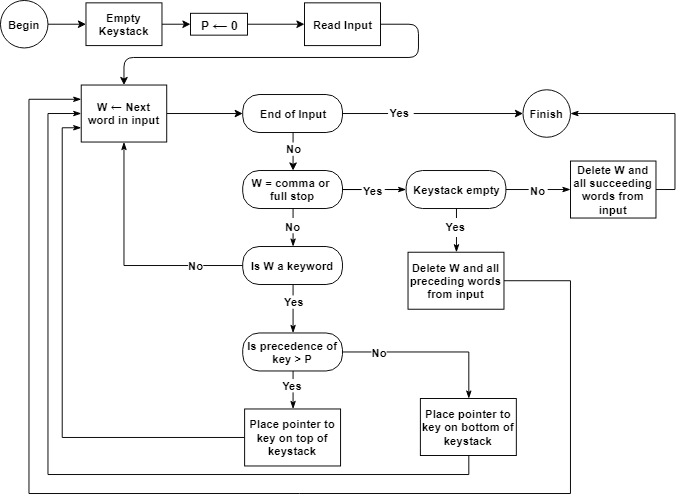

The diagram above was exported from draw.io. Its source (the exported page's mxGraphModel, read from the mxfile embedded in the PNG):
<mxGraphModel dx="840" dy="484" grid="1" gridSize="10" guides="1" tooltips="1" connect="1" arrows="1" fold="1" page="1" pageScale="1" pageWidth="850" pageHeight="1100" math="0" shadow="0">
  <root>
    <mxCell id="0" />
    <mxCell id="1" parent="0" />
    <mxCell id="AWk4R8q92NOlxpcozdzH-1" value="&lt;b&gt;Begin&lt;/b&gt;" style="ellipse;whiteSpace=wrap;html=1;aspect=fixed;" vertex="1" parent="1">
      <mxGeometry x="40" y="30" width="50" height="50" as="geometry" />
    </mxCell>
    <mxCell id="AWk4R8q92NOlxpcozdzH-2" value="&lt;b&gt;Empty Keystack&lt;/b&gt;" style="rounded=0;whiteSpace=wrap;html=1;" vertex="1" parent="1">
      <mxGeometry x="130" y="32.5" width="80" height="45" as="geometry" />
    </mxCell>
    <mxCell id="AWk4R8q92NOlxpcozdzH-3" value="" style="endArrow=classic;html=1;entryX=0;entryY=0.5;entryDx=0;entryDy=0;exitX=1;exitY=0.5;exitDx=0;exitDy=0;" edge="1" parent="1" source="AWk4R8q92NOlxpcozdzH-1" target="AWk4R8q92NOlxpcozdzH-2">
      <mxGeometry width="50" height="50" relative="1" as="geometry">
        <mxPoint x="40" y="150" as="sourcePoint" />
        <mxPoint x="90" y="100" as="targetPoint" />
      </mxGeometry>
    </mxCell>
    <mxCell id="AWk4R8q92NOlxpcozdzH-4" value="&lt;b&gt;&lt;span style=&quot;font-size: 13px&quot;&gt;P&amp;nbsp;&lt;/span&gt;&lt;font style=&quot;font-size: 16px&quot;&gt;←&lt;/font&gt;&lt;span style=&quot;font-size: 13px&quot;&gt; 0&lt;/span&gt;&lt;/b&gt;" style="rounded=0;whiteSpace=wrap;html=1;" vertex="1" parent="1">
      <mxGeometry x="240" y="43.5" width="60" height="23" as="geometry" />
    </mxCell>
    <mxCell id="AWk4R8q92NOlxpcozdzH-5" value="" style="endArrow=classic;html=1;entryX=0;entryY=0.5;entryDx=0;entryDy=0;exitX=1;exitY=0.5;exitDx=0;exitDy=0;" edge="1" parent="1" source="AWk4R8q92NOlxpcozdzH-2" target="AWk4R8q92NOlxpcozdzH-4">
      <mxGeometry width="50" height="50" relative="1" as="geometry">
        <mxPoint x="40" y="150" as="sourcePoint" />
        <mxPoint x="90" y="100" as="targetPoint" />
      </mxGeometry>
    </mxCell>
    <mxCell id="AWk4R8q92NOlxpcozdzH-6" value="&lt;b&gt;Read Input&lt;/b&gt;&lt;br&gt;" style="rounded=0;whiteSpace=wrap;html=1;" vertex="1" parent="1">
      <mxGeometry x="360" y="32.5" width="80" height="45" as="geometry" />
    </mxCell>
    <mxCell id="AWk4R8q92NOlxpcozdzH-7" value="" style="endArrow=classic;html=1;entryX=0;entryY=0.5;entryDx=0;entryDy=0;exitX=1;exitY=0.5;exitDx=0;exitDy=0;" edge="1" parent="1" source="AWk4R8q92NOlxpcozdzH-4" target="AWk4R8q92NOlxpcozdzH-6">
      <mxGeometry width="50" height="50" relative="1" as="geometry">
        <mxPoint x="40" y="150" as="sourcePoint" />
        <mxPoint x="90" y="100" as="targetPoint" />
      </mxGeometry>
    </mxCell>
    <mxCell id="AWk4R8q92NOlxpcozdzH-11" style="edgeStyle=orthogonalEdgeStyle;rounded=0;orthogonalLoop=1;jettySize=auto;html=1;exitX=1;exitY=0.5;exitDx=0;exitDy=0;entryX=0;entryY=0.5;entryDx=0;entryDy=0;" edge="1" parent="1" source="AWk4R8q92NOlxpcozdzH-8" target="AWk4R8q92NOlxpcozdzH-10">
      <mxGeometry relative="1" as="geometry" />
    </mxCell>
    <mxCell id="AWk4R8q92NOlxpcozdzH-35" style="edgeStyle=orthogonalEdgeStyle;rounded=0;orthogonalLoop=1;jettySize=auto;html=1;exitX=0.5;exitY=1;exitDx=0;exitDy=0;entryX=0;entryY=0.5;entryDx=0;entryDy=0;startArrow=classicThin;startFill=1;endArrow=none;endFill=0;" edge="1" parent="1" source="AWk4R8q92NOlxpcozdzH-8" target="AWk4R8q92NOlxpcozdzH-22">
      <mxGeometry relative="1" as="geometry">
        <Array as="points">
          <mxPoint x="170" y="309" />
        </Array>
      </mxGeometry>
    </mxCell>
    <mxCell id="AWk4R8q92NOlxpcozdzH-47" value="&lt;b&gt;No&lt;/b&gt;" style="text;html=1;resizable=0;points=[];align=center;verticalAlign=middle;labelBackgroundColor=#ffffff;" vertex="1" connectable="0" parent="AWk4R8q92NOlxpcozdzH-35">
      <mxGeometry x="0.6078" y="1" relative="1" as="geometry">
        <mxPoint as="offset" />
      </mxGeometry>
    </mxCell>
    <mxCell id="AWk4R8q92NOlxpcozdzH-8" value="&lt;b&gt;&lt;font&gt;W ← Next word in input&lt;/font&gt;&lt;/b&gt;&lt;br&gt;" style="rounded=0;whiteSpace=wrap;html=1;" vertex="1" parent="1">
      <mxGeometry x="125" y="119" width="90" height="60" as="geometry" />
    </mxCell>
    <mxCell id="AWk4R8q92NOlxpcozdzH-9" value="" style="endArrow=classic;html=1;exitX=1;exitY=0.5;exitDx=0;exitDy=0;edgeStyle=orthogonalEdgeStyle;entryX=0.5;entryY=0;entryDx=0;entryDy=0;" edge="1" parent="1" source="AWk4R8q92NOlxpcozdzH-6" target="AWk4R8q92NOlxpcozdzH-8">
      <mxGeometry width="50" height="50" relative="1" as="geometry">
        <mxPoint x="460" y="80" as="sourcePoint" />
        <mxPoint x="520" y="55" as="targetPoint" />
        <Array as="points">
          <mxPoint x="480" y="55" />
          <mxPoint x="480" y="90" />
          <mxPoint x="170" y="90" />
        </Array>
      </mxGeometry>
    </mxCell>
    <mxCell id="AWk4R8q92NOlxpcozdzH-13" style="edgeStyle=orthogonalEdgeStyle;rounded=0;orthogonalLoop=1;jettySize=auto;html=1;exitX=1;exitY=0.5;exitDx=0;exitDy=0;entryX=0;entryY=0.5;entryDx=0;entryDy=0;" edge="1" parent="1" source="AWk4R8q92NOlxpcozdzH-14" target="AWk4R8q92NOlxpcozdzH-12">
      <mxGeometry relative="1" as="geometry" />
    </mxCell>
    <mxCell id="AWk4R8q92NOlxpcozdzH-10" value="&lt;b&gt;End of Input&lt;/b&gt;&lt;br&gt;" style="rounded=1;whiteSpace=wrap;html=1;arcSize=43;" vertex="1" parent="1">
      <mxGeometry x="295" y="129" width="105" height="40" as="geometry" />
    </mxCell>
    <mxCell id="AWk4R8q92NOlxpcozdzH-12" value="&lt;b&gt;Finish&lt;br&gt;&lt;/b&gt;" style="ellipse;whiteSpace=wrap;html=1;aspect=fixed;" vertex="1" parent="1">
      <mxGeometry x="590" y="124" width="50" height="50" as="geometry" />
    </mxCell>
    <mxCell id="AWk4R8q92NOlxpcozdzH-14" value="&lt;b&gt;Yes&lt;/b&gt;" style="text;html=1;resizable=0;points=[];autosize=1;align=left;verticalAlign=top;spacingTop=-4;" vertex="1" parent="1">
      <mxGeometry x="448" y="139" width="27" height="20" as="geometry" />
    </mxCell>
    <mxCell id="AWk4R8q92NOlxpcozdzH-15" style="edgeStyle=orthogonalEdgeStyle;rounded=0;orthogonalLoop=1;jettySize=auto;html=1;exitX=1;exitY=0.5;exitDx=0;exitDy=0;entryX=0;entryY=0.5;entryDx=0;entryDy=0;endArrow=none;endFill=0;" edge="1" parent="1" source="AWk4R8q92NOlxpcozdzH-10" target="AWk4R8q92NOlxpcozdzH-14">
      <mxGeometry relative="1" as="geometry">
        <mxPoint x="400" y="149" as="sourcePoint" />
        <mxPoint x="590" y="149" as="targetPoint" />
      </mxGeometry>
    </mxCell>
    <mxCell id="AWk4R8q92NOlxpcozdzH-39" value="" style="edgeStyle=orthogonalEdgeStyle;rounded=0;orthogonalLoop=1;jettySize=auto;html=1;startArrow=none;startFill=0;endArrow=none;endFill=0;" edge="1" parent="1" source="AWk4R8q92NOlxpcozdzH-40" target="AWk4R8q92NOlxpcozdzH-18">
      <mxGeometry relative="1" as="geometry" />
    </mxCell>
    <mxCell id="AWk4R8q92NOlxpcozdzH-18" value="&lt;b&gt;W = comma or&amp;nbsp; full stop&lt;/b&gt;&lt;br&gt;" style="rounded=1;whiteSpace=wrap;html=1;arcSize=43;" vertex="1" parent="1">
      <mxGeometry x="295" y="209" width="105" height="40" as="geometry" />
    </mxCell>
    <mxCell id="AWk4R8q92NOlxpcozdzH-20" value="" style="endArrow=classic;html=1;entryX=0.5;entryY=0;entryDx=0;entryDy=0;exitX=0.5;exitY=1;exitDx=0;exitDy=0;" edge="1" parent="1" source="AWk4R8q92NOlxpcozdzH-10" target="AWk4R8q92NOlxpcozdzH-18">
      <mxGeometry width="50" height="50" relative="1" as="geometry">
        <mxPoint x="320" y="229" as="sourcePoint" />
        <mxPoint x="370" y="179" as="targetPoint" />
      </mxGeometry>
    </mxCell>
    <mxCell id="AWk4R8q92NOlxpcozdzH-21" value="&lt;b&gt;No&lt;/b&gt;" style="text;html=1;resizable=0;points=[];align=center;verticalAlign=middle;labelBackgroundColor=#ffffff;" vertex="1" connectable="0" parent="AWk4R8q92NOlxpcozdzH-20">
      <mxGeometry x="-0.3667" y="-1" relative="1" as="geometry">
        <mxPoint x="1" y="3" as="offset" />
      </mxGeometry>
    </mxCell>
    <mxCell id="AWk4R8q92NOlxpcozdzH-25" style="edgeStyle=orthogonalEdgeStyle;rounded=0;orthogonalLoop=1;jettySize=auto;html=1;exitX=0.5;exitY=0;exitDx=0;exitDy=0;entryX=0.5;entryY=1;entryDx=0;entryDy=0;startArrow=none;startFill=0;endArrow=none;endFill=0;" edge="1" parent="1" source="AWk4R8q92NOlxpcozdzH-32" target="AWk4R8q92NOlxpcozdzH-18">
      <mxGeometry relative="1" as="geometry" />
    </mxCell>
    <mxCell id="AWk4R8q92NOlxpcozdzH-54" style="edgeStyle=orthogonalEdgeStyle;rounded=0;orthogonalLoop=1;jettySize=auto;html=1;exitX=0.5;exitY=0;exitDx=0;exitDy=0;entryX=0.5;entryY=1;entryDx=0;entryDy=0;startArrow=classicThin;startFill=1;endArrow=none;endFill=0;" edge="1" parent="1" source="AWk4R8q92NOlxpcozdzH-53" target="AWk4R8q92NOlxpcozdzH-22">
      <mxGeometry relative="1" as="geometry">
        <Array as="points">
          <mxPoint x="348" y="359" />
          <mxPoint x="348" y="359" />
        </Array>
      </mxGeometry>
    </mxCell>
    <mxCell id="AWk4R8q92NOlxpcozdzH-67" value="Yes" style="text;html=1;resizable=0;points=[];align=center;verticalAlign=middle;labelBackgroundColor=#ffffff;fontStyle=1" vertex="1" connectable="0" parent="AWk4R8q92NOlxpcozdzH-54">
      <mxGeometry x="0.5385" y="-17" relative="1" as="geometry">
        <mxPoint x="-16" y="5" as="offset" />
      </mxGeometry>
    </mxCell>
    <mxCell id="AWk4R8q92NOlxpcozdzH-22" value="&lt;b&gt;Is W a keyword&lt;/b&gt;&lt;br&gt;" style="rounded=1;whiteSpace=wrap;html=1;arcSize=43;" vertex="1" parent="1">
      <mxGeometry x="295" y="289" width="105" height="40" as="geometry" />
    </mxCell>
    <mxCell id="AWk4R8q92NOlxpcozdzH-32" value="&lt;b&gt;No&lt;/b&gt;" style="text;html=1;resizable=0;points=[];autosize=1;align=left;verticalAlign=top;spacingTop=-4;" vertex="1" parent="1">
      <mxGeometry x="337.5" y="259" width="20" height="16" as="geometry" />
    </mxCell>
    <mxCell id="AWk4R8q92NOlxpcozdzH-33" style="edgeStyle=orthogonalEdgeStyle;rounded=0;orthogonalLoop=1;jettySize=auto;html=1;exitX=0.5;exitY=0;exitDx=0;exitDy=0;entryX=0.5;entryY=1;entryDx=0;entryDy=0;startArrow=classicThin;startFill=1;endArrow=none;endFill=0;" edge="1" parent="1" source="AWk4R8q92NOlxpcozdzH-22" target="AWk4R8q92NOlxpcozdzH-32">
      <mxGeometry relative="1" as="geometry">
        <mxPoint x="348" y="319" as="sourcePoint" />
        <mxPoint x="348" y="249" as="targetPoint" />
      </mxGeometry>
    </mxCell>
    <mxCell id="AWk4R8q92NOlxpcozdzH-44" value="" style="edgeStyle=orthogonalEdgeStyle;rounded=0;orthogonalLoop=1;jettySize=auto;exitX=0;exitY=0.5;exitDx=0;exitDy=0;entryX=1;entryY=0.5;entryDx=0;entryDy=0;startArrow=none;startFill=0;endArrow=none;endFill=0;html=1;" edge="1" parent="1" source="AWk4R8q92NOlxpcozdzH-45" target="AWk4R8q92NOlxpcozdzH-36">
      <mxGeometry relative="1" as="geometry" />
    </mxCell>
    <mxCell id="AWk4R8q92NOlxpcozdzH-49" style="edgeStyle=orthogonalEdgeStyle;rounded=0;orthogonalLoop=1;jettySize=auto;html=1;exitX=0.5;exitY=0;exitDx=0;exitDy=0;entryX=0.5;entryY=1;entryDx=0;entryDy=0;startArrow=none;startFill=0;endArrow=none;endFill=0;" edge="1" parent="1" source="AWk4R8q92NOlxpcozdzH-50" target="AWk4R8q92NOlxpcozdzH-36">
      <mxGeometry relative="1" as="geometry" />
    </mxCell>
    <mxCell id="AWk4R8q92NOlxpcozdzH-36" value="&lt;b&gt;Keystack empty&lt;/b&gt;&lt;br&gt;" style="rounded=1;whiteSpace=wrap;html=1;arcSize=43;" vertex="1" parent="1">
      <mxGeometry x="467" y="209" width="105" height="40" as="geometry" />
    </mxCell>
    <mxCell id="AWk4R8q92NOlxpcozdzH-40" value="&lt;b&gt;Yes&lt;/b&gt;" style="text;html=1;resizable=0;points=[];autosize=1;align=left;verticalAlign=top;spacingTop=-4;" vertex="1" parent="1">
      <mxGeometry x="419.5" y="221" width="25" height="16" as="geometry" />
    </mxCell>
    <mxCell id="AWk4R8q92NOlxpcozdzH-41" value="" style="edgeStyle=orthogonalEdgeStyle;rounded=0;orthogonalLoop=1;jettySize=auto;html=1;startArrow=classicThin;startFill=1;endArrow=none;endFill=0;" edge="1" parent="1" source="AWk4R8q92NOlxpcozdzH-36" target="AWk4R8q92NOlxpcozdzH-40">
      <mxGeometry relative="1" as="geometry">
        <mxPoint x="520" y="229" as="sourcePoint" />
        <mxPoint x="400" y="229" as="targetPoint" />
      </mxGeometry>
    </mxCell>
    <mxCell id="AWk4R8q92NOlxpcozdzH-43" style="edgeStyle=orthogonalEdgeStyle;rounded=0;orthogonalLoop=1;jettySize=auto;html=1;exitX=1;exitY=0.5;exitDx=0;exitDy=0;entryX=1;entryY=0.5;entryDx=0;entryDy=0;startArrow=classicThin;startFill=1;endArrow=none;endFill=0;" edge="1" parent="1" source="AWk4R8q92NOlxpcozdzH-12" target="AWk4R8q92NOlxpcozdzH-42">
      <mxGeometry relative="1" as="geometry" />
    </mxCell>
    <mxCell id="AWk4R8q92NOlxpcozdzH-42" value="&lt;b&gt;Delete W and all succeeding words from input&lt;/b&gt;" style="rounded=0;whiteSpace=wrap;html=1;" vertex="1" parent="1">
      <mxGeometry x="640" y="199" width="90" height="60" as="geometry" />
    </mxCell>
    <mxCell id="AWk4R8q92NOlxpcozdzH-45" value="&lt;b&gt;No&lt;/b&gt;" style="text;html=1;resizable=0;points=[];autosize=1;align=left;verticalAlign=top;spacingTop=-4;" vertex="1" parent="1">
      <mxGeometry x="596" y="221" width="20" height="16" as="geometry" />
    </mxCell>
    <mxCell id="AWk4R8q92NOlxpcozdzH-46" value="" style="edgeStyle=orthogonalEdgeStyle;rounded=0;orthogonalLoop=1;jettySize=auto;exitX=0;exitY=0.5;exitDx=0;exitDy=0;entryX=1;entryY=0.5;entryDx=0;entryDy=0;startArrow=classicThin;startFill=1;endArrow=none;endFill=0;html=1;" edge="1" parent="1" source="AWk4R8q92NOlxpcozdzH-42" target="AWk4R8q92NOlxpcozdzH-45">
      <mxGeometry relative="1" as="geometry">
        <mxPoint x="640" y="229" as="sourcePoint" />
        <mxPoint x="572" y="229" as="targetPoint" />
      </mxGeometry>
    </mxCell>
    <mxCell id="AWk4R8q92NOlxpcozdzH-52" style="edgeStyle=orthogonalEdgeStyle;rounded=0;orthogonalLoop=1;jettySize=auto;html=1;exitX=0;exitY=0.25;exitDx=0;exitDy=0;entryX=1;entryY=0.5;entryDx=0;entryDy=0;startArrow=classicThin;startFill=1;endArrow=none;endFill=0;" edge="1" parent="1" source="AWk4R8q92NOlxpcozdzH-8" target="AWk4R8q92NOlxpcozdzH-48">
      <mxGeometry relative="1" as="geometry">
        <Array as="points">
          <mxPoint x="70" y="134" />
          <mxPoint x="70" y="549" />
          <mxPoint x="640" y="549" />
          <mxPoint x="640" y="325" />
        </Array>
      </mxGeometry>
    </mxCell>
    <mxCell id="AWk4R8q92NOlxpcozdzH-48" value="&lt;b&gt;Delete W and all preceding&amp;nbsp;words from input&lt;br&gt;&lt;/b&gt;" style="rounded=0;whiteSpace=wrap;html=1;" vertex="1" parent="1">
      <mxGeometry x="469" y="295" width="101" height="60" as="geometry" />
    </mxCell>
    <mxCell id="AWk4R8q92NOlxpcozdzH-50" value="&lt;b&gt;Yes&lt;/b&gt;" style="text;html=1;resizable=0;points=[];autosize=1;align=left;verticalAlign=top;spacingTop=-4;" vertex="1" parent="1">
      <mxGeometry x="506.5" y="259" width="26" height="20" as="geometry" />
    </mxCell>
    <mxCell id="AWk4R8q92NOlxpcozdzH-51" style="edgeStyle=orthogonalEdgeStyle;rounded=0;orthogonalLoop=1;jettySize=auto;html=1;exitX=0.5;exitY=0;exitDx=0;exitDy=0;entryX=0.5;entryY=1;entryDx=0;entryDy=0;startArrow=classicThin;startFill=1;endArrow=none;endFill=0;" edge="1" parent="1" source="AWk4R8q92NOlxpcozdzH-48" target="AWk4R8q92NOlxpcozdzH-50">
      <mxGeometry relative="1" as="geometry">
        <mxPoint x="520" y="289" as="sourcePoint" />
        <mxPoint x="520" y="249" as="targetPoint" />
      </mxGeometry>
    </mxCell>
    <mxCell id="AWk4R8q92NOlxpcozdzH-69" style="edgeStyle=orthogonalEdgeStyle;rounded=0;orthogonalLoop=1;jettySize=auto;html=1;exitX=0.5;exitY=0;exitDx=0;exitDy=0;entryX=1;entryY=0.5;entryDx=0;entryDy=0;startArrow=classicThin;startFill=1;endArrow=none;endFill=0;" edge="1" parent="1" source="AWk4R8q92NOlxpcozdzH-68" target="AWk4R8q92NOlxpcozdzH-53">
      <mxGeometry relative="1" as="geometry" />
    </mxCell>
    <mxCell id="AWk4R8q92NOlxpcozdzH-70" value="&lt;b&gt;No&lt;/b&gt;" style="text;html=1;resizable=0;points=[];align=center;verticalAlign=middle;labelBackgroundColor=#ffffff;" vertex="1" connectable="0" parent="AWk4R8q92NOlxpcozdzH-69">
      <mxGeometry x="0.6703" relative="1" as="geometry">
        <mxPoint x="8" as="offset" />
      </mxGeometry>
    </mxCell>
    <mxCell id="AWk4R8q92NOlxpcozdzH-53" value="&lt;b&gt;Is precedence of key &amp;gt; P&lt;/b&gt;&lt;br&gt;" style="rounded=1;whiteSpace=wrap;html=1;arcSize=43;" vertex="1" parent="1">
      <mxGeometry x="295" y="380" width="105" height="40" as="geometry" />
    </mxCell>
    <mxCell id="AWk4R8q92NOlxpcozdzH-72" style="edgeStyle=orthogonalEdgeStyle;rounded=0;orthogonalLoop=1;jettySize=auto;html=1;exitX=0;exitY=0.5;exitDx=0;exitDy=0;entryX=0.5;entryY=1;entryDx=0;entryDy=0;startArrow=classicThin;startFill=1;endArrow=none;endFill=0;" edge="1" parent="1" source="AWk4R8q92NOlxpcozdzH-8" target="AWk4R8q92NOlxpcozdzH-68">
      <mxGeometry relative="1" as="geometry">
        <Array as="points">
          <mxPoint x="90" y="149" />
          <mxPoint x="90" y="529" />
          <mxPoint x="533" y="529" />
        </Array>
      </mxGeometry>
    </mxCell>
    <mxCell id="AWk4R8q92NOlxpcozdzH-68" value="&lt;b&gt;Place pointer to key on bottom of keystack&lt;br&gt;&lt;/b&gt;" style="rounded=0;whiteSpace=wrap;html=1;" vertex="1" parent="1">
      <mxGeometry x="482" y="449" width="101" height="60" as="geometry" />
    </mxCell>
    <mxCell id="AWk4R8q92NOlxpcozdzH-73" style="edgeStyle=orthogonalEdgeStyle;rounded=0;orthogonalLoop=1;jettySize=auto;html=1;exitX=0;exitY=0.75;exitDx=0;exitDy=0;entryX=0;entryY=0.5;entryDx=0;entryDy=0;startArrow=classicThin;startFill=1;endArrow=none;endFill=0;" edge="1" parent="1" source="AWk4R8q92NOlxpcozdzH-8" target="AWk4R8q92NOlxpcozdzH-71">
      <mxGeometry relative="1" as="geometry" />
    </mxCell>
    <mxCell id="AWk4R8q92NOlxpcozdzH-74" style="edgeStyle=orthogonalEdgeStyle;rounded=0;orthogonalLoop=1;jettySize=auto;html=1;exitX=0.5;exitY=0;exitDx=0;exitDy=0;entryX=0.5;entryY=1;entryDx=0;entryDy=0;startArrow=classicThin;startFill=1;endArrow=none;endFill=0;" edge="1" parent="1" source="AWk4R8q92NOlxpcozdzH-71" target="AWk4R8q92NOlxpcozdzH-53">
      <mxGeometry relative="1" as="geometry" />
    </mxCell>
    <mxCell id="AWk4R8q92NOlxpcozdzH-78" value="&lt;b&gt;Yes&lt;/b&gt;" style="text;html=1;resizable=0;points=[];align=center;verticalAlign=middle;labelBackgroundColor=#ffffff;" vertex="1" connectable="0" parent="AWk4R8q92NOlxpcozdzH-74">
      <mxGeometry x="0.6111" y="1" relative="1" as="geometry">
        <mxPoint y="6" as="offset" />
      </mxGeometry>
    </mxCell>
    <mxCell id="AWk4R8q92NOlxpcozdzH-71" value="&lt;b&gt;Place pointer to key on top of keystack&lt;br&gt;&lt;/b&gt;" style="rounded=0;whiteSpace=wrap;html=1;" vertex="1" parent="1">
      <mxGeometry x="297" y="460" width="101" height="60" as="geometry" />
    </mxCell>
  </root>
</mxGraphModel>